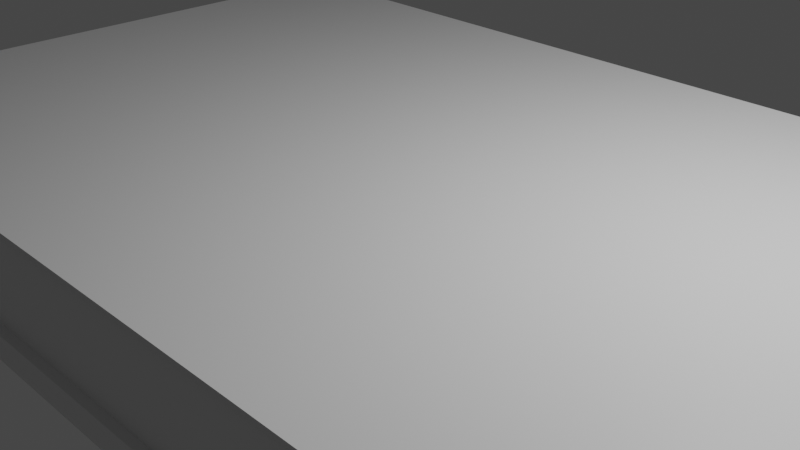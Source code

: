 # Source: Book.blend  (saved by Blender 2.80.75; exported with 4.5.12 LTS)
import bpy
from mathutils import Matrix  # noqa: F401  (used for matrix-valued properties, if any)

bpy.ops.wm.read_factory_settings(use_empty=True)
scene = bpy.context.scene
scene.name = 'Scene'

# ---- collections
col_collection = bpy.data.collections.new('Collection'); scene.collection.children.link(col_collection)

# ---- materials (node trees are filled in below, after node groups)
mat_material = bpy.data.materials.new('Material')
mat_material.alpha_threshold = 0.0
mat_material.use_transparent_shadow = False
mat_material.line_color = (0.0, 0.0, 0.0, 1.0)

# ---- node groups
ng_auto_smooth = bpy.data.node_groups.new('Auto Smooth', 'GeometryNodeTree')
_s = ng_auto_smooth.interface.new_socket(name='Geometry', in_out='OUTPUT', socket_type='NodeSocketGeometry')
_s = ng_auto_smooth.interface.new_socket(name='Geometry', in_out='INPUT', socket_type='NodeSocketGeometry')
_s = ng_auto_smooth.interface.new_socket(name='Angle', in_out='INPUT', socket_type='NodeSocketFloat')
_s.subtype = 'ANGLE'
_s.min_value = 0.0
_s.max_value = 3.142
ng_auto_smooth.is_modifier = True
_N = ng_auto_smooth.nodes; _L = ng_auto_smooth.links
n0 = _N.new('NodeGroupOutput'); n0.name = 'Group Output'; n0.location = (480, -100)
n1 = _N.new('NodeGroupInput'); n1.name = 'Group Input'; n1.location = (-420, -300)
n2 = _N.new('NodeGroupInput'); n2.name = 'Group Input.001'; n2.location = (-60, -100)
n3 = _N.new('GeometryNodeSetShadeSmooth'); n3.name = 'Set Shade Smooth'; n3.location = (120, -100)
n3.domain = 'EDGE'
n4 = _N.new('GeometryNodeSetShadeSmooth'); n4.name = 'Set Shade Smooth.001'; n4.location = (300, -100)
n5 = _N.new('GeometryNodeInputMeshEdgeAngle'); n5.name = 'Edge Angle'; n5.location = (-420, -220)
n6 = _N.new('GeometryNodeInputEdgeSmooth'); n6.name = 'Is Edge Smooth'; n6.location = (-60, -160)
n7 = _N.new('GeometryNodeInputShadeSmooth'); n7.name = 'Is Face Smooth'; n7.location = (-240, -340)
n8 = _N.new('FunctionNodeBooleanMath'); n8.name = 'Boolean Math'; n8.location = (-60, -220)
n9 = _N.new('FunctionNodeCompare'); n9.name = 'Compare'; n9.location = (-240, -180)
n9.operation = 'LESS_EQUAL'
_L.new(n5.outputs[0], n9.inputs[0])
_L.new(n4.outputs[0], n0.inputs[0])
_L.new(n1.outputs[1], n9.inputs[1])
_L.new(n9.outputs[0], n8.inputs[0])
_L.new(n7.outputs[0], n8.inputs[1])
_L.new(n2.outputs[0], n3.inputs[0])
_L.new(n6.outputs[0], n3.inputs[1])
_L.new(n3.outputs[0], n4.inputs[0])
_L.new(n8.outputs[0], n3.inputs[2])
n0.is_active_output = True

# ---- material node trees
mat_material.use_nodes = True; mat_material.node_tree.nodes.clear()
_N = mat_material.node_tree.nodes; _L = mat_material.node_tree.links
n0 = _N.new('ShaderNodeOutputMaterial'); n0.name = 'Material Output'; n0.location = (300, 300)
n1 = _N.new('ShaderNodeBsdfPrincipled'); n1.name = 'Principled BSDF'; n1.location = (10, 300)
n1.distribution = 'GGX'
n1.subsurface_method = 'BURLEY'
n1.inputs[2].default_value = 0.4
n1.inputs[3].default_value = 1.45
n1.inputs[27].default_value = (0.0, 0.0, 0.0, 1.0)
n1.inputs[28].default_value = 1.0
_L.new(n1.outputs[0], n0.inputs[0])
n0.is_active_output = True

# ---- world
world_world = bpy.data.worlds.new('World'); scene.world = world_world
world_world.use_nodes = True; world_world.node_tree.nodes.clear()
_N = world_world.node_tree.nodes; _L = world_world.node_tree.links
n0 = _N.new('ShaderNodeOutputWorld'); n0.name = 'World Output'; n0.location = (300, 300)
n1 = _N.new('ShaderNodeBackground'); n1.name = 'Background'; n1.location = (10, 300)
n1.inputs[0].default_value = (0.05088, 0.05088, 0.05088, 1.0)
_L.new(n1.outputs[0], n0.inputs[0])
n0.is_active_output = True
world_world.color = (0.05088, 0.05088, 0.05088)
world_world.use_sun_shadow = False
world_world.sun_shadow_jitter_overblur = 0.0

# ---- cameras
cam_camera = bpy.data.cameras.new('Camera')
cam_camera.clip_end = 100.0
cam_camera.ortho_scale = 7.314

# ---- lights
light_light = bpy.data.lights.new('Light', 'POINT')
light_light.transmission_factor = 0.0
light_light.energy = 1000.0
light_light.shadow_soft_size = 0.1
light_light.shadow_maximum_resolution = 0.006
light_light.use_absolute_resolution = True

# ---- meshes
me_cube = bpy.data.meshes.new('Cube')
me_cube.from_pydata([(5.708, 3.678, 0.8777), (5.708, 3.678, -0.8638), (5.708, -3.678, 0.8777), (5.708, -3.678, -0.8638), (-5.708, 3.678, 0.8777), (-5.708, 3.678, -0.8638), (-5.708, -3.678, 0.8777), (-5.708, -3.678, -0.8638), (5.708, 3.729, 0.6713), (5.708, 3.768, 0.2461), (5.708, 3.764, -0.2372), (5.708, 3.729, -0.6713), (-5.647, -3.593, -0.6713), (-5.647, -3.593, 0.6713), (5.647, -3.593, 0.6713), (5.647, -3.593, -0.6713), (-5.708, 3.729, 0.6713), (-5.708, 3.768, 0.2461), (-5.708, 3.764, -0.2372), (-5.708, 3.729, -0.6713), (-5.708, 3.131, -0.8638), (5.708, 3.131, 0.8777), (-5.708, 3.131, 0.8777), (5.708, 3.131, -0.8638), (5.647, 3.095, -0.6713), (5.708, 3.131, -0.2238), (5.708, 3.131, 0.2238), (5.647, 3.095, 0.6713), (-5.708, 3.095, -0.6713), (-5.708, 3.449, -0.2238), (-5.708, 3.449, 0.2238), (-5.708, 3.095, 0.6713), (-5.545, -3.481, -0.6713), (-5.545, -3.481, -0.2238), (-5.545, -3.481, 0.2238), (-5.545, -3.481, 0.6713), (5.545, -3.481, 0.6713), (5.545, -3.481, 0.2238), (5.545, -3.481, -0.2238), (5.545, -3.481, -0.6713), (5.545, 3.449, -0.6713), (5.545, 3.449, -0.2238), (5.545, 3.449, 0.2238), (5.545, 3.449, 0.6713), (-5.545, 3.449, -0.6713), (-5.545, 3.449, -0.2238), (-5.545, 3.449, 0.2238), (-5.545, 3.449, 0.6713), (-5.708, 3.449, -0.6713), (-5.708, 3.449, 0.6713), (-5.708, 3.449, 0.8777), (-5.708, 3.449, -0.8638), (0.0, -3.678, 0.8777), (0.0, -3.678, -0.8638), (0.0, -3.593, -0.6713), (0.0, -3.593, 0.6713), (0.0, 3.131, -0.8638), (0.0, 3.131, 0.8777), (0.0, -3.481, -0.6713), (0.0, -3.481, -0.2238), (0.0, -3.481, 0.2238), (0.0, -3.481, 0.6713), (0.0, 3.678, -0.8638), (0.0, 3.678, 0.8777), (0.0, 3.729, -0.6713), (0.0, 3.764, -0.2372), (0.0, 3.768, 0.2461), (0.0, 3.729, 0.6713)], [], [(57, 22, 6, 52), (55, 52, 6, 13), (49, 50, 4, 16), (56, 23, 3, 53), (27, 21, 2, 14), (67, 63, 0, 8), (62, 64, 11, 1), (64, 65, 10, 11), (65, 66, 9, 10), (66, 67, 8, 9), (23, 24, 15, 3), (27, 14, 36, 43), (24, 25, 41, 40), (13, 31, 47, 35), (51, 48, 19, 5), (29, 18, 19, 48), (29, 30, 17, 18), (53, 54, 12, 7), (25, 26, 42, 41), (30, 29, 45, 46), (54, 15, 39, 58), (55, 13, 35, 61), (26, 27, 43, 42), (7, 12, 28, 20), (9, 8, 27, 26), (10, 9, 26, 25), (11, 10, 25, 24), (1, 11, 24, 23), (8, 0, 21, 27), (5, 62, 1, 23, 56, 20, 51), (13, 6, 22, 31), (0, 63, 57, 21), (40, 41, 38, 39), (41, 42, 37, 38), (42, 43, 36, 37), (58, 59, 33, 32), (59, 60, 34, 33), (60, 61, 35, 34), (34, 35, 47, 46), (33, 34, 46, 45), (32, 33, 45, 44), (28, 12, 32, 44), (15, 24, 40, 39), (17, 30, 49, 16), (31, 22, 50, 49), (20, 28, 48, 51), (30, 46, 47, 49), (47, 31, 49), (44, 48, 28), (29, 48, 44, 45), (37, 36, 61, 60), (38, 37, 60, 59), (39, 38, 59, 58), (14, 55, 61, 36), (12, 54, 58, 32), (3, 15, 54, 53), (20, 56, 53, 7), (14, 2, 52, 55), (21, 57, 52, 2), (17, 16, 67, 66), (18, 17, 66, 65), (19, 18, 65, 64), (5, 19, 64, 62), (16, 4, 63, 67), (57, 63, 4, 50, 22)])
me_cube.polygons.foreach_set('use_smooth', [True] * 65)
_uv = me_cube.uv_layers.new(name='UVMap')
_uv.uv.foreach_set('vector', [0.5, 0.01857, 0.625, 0.01857, 0.625, 0.25, 0.5, 0.25, 0.575, 0.375, 0.625, 0.375, 0.625, 0.5, 0.575, 0.5, 0.575, 0.7407, 0.625, 0.7407, 0.625, 0.75, 0.575, 0.75, 0.5, 0.7686, 0.625, 0.7686, 0.625, 1.0, 0.5, 1.0, 0.325, 0.5186, 0.375, 0.5186, 0.375, 0.75, 0.325, 0.75, 0.825, 0.625, 0.875, 0.625, 0.875, 0.75, 0.825, 0.75, 0.625, 0.625, 0.675, 0.625, 0.675, 0.75, 0.625, 0.75, 0.675, 0.625, 0.7235, 0.625, 0.7235, 0.75, 0.675, 0.75, 0.7235, 0.625, 0.7775, 0.625, 0.7775, 0.75, 0.7235, 0.75, 0.7775, 0.625, 0.825, 0.625, 0.825, 0.75, 0.7775, 0.75, 0.125, 0.5186, 0.175, 0.5186, 0.175, 0.75, 0.125, 0.75, 0.325, 0.5186, 0.325, 0.75, 0.325, 0.75, 0.325, 0.5186, 0.175, 0.5186, 0.225, 0.5186, 0.225, 0.5186, 0.175, 0.5186, 0.575, 0.5, 0.575, 0.7314, 0.575, 0.7314, 0.575, 0.5, 0.375, 0.7407, 0.425, 0.7407, 0.425, 0.75, 0.375, 0.75, 0.475, 0.7314, 0.4735, 0.75, 0.425, 0.75, 0.425, 0.7407, 0.475, 0.7314, 0.525, 0.7314, 0.5275, 0.75, 0.4735, 0.75, 0.375, 0.375, 0.425, 0.375, 0.425, 0.5, 0.375, 0.5, 0.225, 0.5186, 0.275, 0.5186, 0.275, 0.5186, 0.225, 0.5186, 0.525, 0.7314, 0.475, 0.7314, 0.475, 0.7314, 0.525, 0.7314, 0.425, 0.375, 0.425, 0.25, 0.425, 0.25, 0.425, 0.375, 0.575, 0.375, 0.575, 0.5, 0.575, 0.5, 0.575, 0.375, 0.275, 0.5186, 0.325, 0.5186, 0.325, 0.5186, 0.275, 0.5186, 0.375, 0.5, 0.425, 0.5, 0.425, 0.7314, 0.375, 0.7314, 0.2775, 0.5, 0.325, 0.5, 0.325, 0.5186, 0.275, 0.5186, 0.2235, 0.5, 0.2775, 0.5, 0.275, 0.5186, 0.225, 0.5186, 0.175, 0.5, 0.2235, 0.5, 0.225, 0.5186, 0.175, 0.5186, 0.125, 0.5, 0.175, 0.5, 0.175, 0.5186, 0.125, 0.5186, 0.325, 0.5, 0.375, 0.5, 0.375, 0.5186, 0.325, 0.5186, 0.375, 0.75, 0.5, 0.75, 0.625, 0.75, 0.625, 0.7686, 0.5, 0.7686, 0.375, 0.7686, 0.375, 0.7593, 0.575, 0.5, 0.625, 0.5, 0.625, 0.7314, 0.575, 0.7314, 0.375, 0.0, 0.5, 0.0, 0.5, 0.01857, 0.375, 0.01857, 0.175, 0.5186, 0.225, 0.5186, 0.225, 0.75, 0.175, 0.75, 0.225, 0.5186, 0.275, 0.5186, 0.275, 0.75, 0.225, 0.75, 0.275, 0.5186, 0.325, 0.5186, 0.325, 0.75, 0.275, 0.75, 0.425, 0.375, 0.475, 0.375, 0.475, 0.5, 0.425, 0.5, 0.475, 0.375, 0.525, 0.375, 0.525, 0.5, 0.475, 0.5, 0.525, 0.375, 0.575, 0.375, 0.575, 0.5, 0.525, 0.5, 0.525, 0.5, 0.575, 0.5, 0.575, 0.7314, 0.525, 0.7314, 0.475, 0.5, 0.525, 0.5, 0.525, 0.7314, 0.475, 0.7314, 0.425, 0.5, 0.475, 0.5, 0.475, 0.7314, 0.425, 0.7314, 0.425, 0.7314, 0.425, 0.5, 0.425, 0.5, 0.425, 0.7314, 0.175, 0.75, 0.175, 0.5186, 0.175, 0.5186, 0.175, 0.75, 0.5275, 0.75, 0.525, 0.7314, 0.575, 0.7407, 0.575, 0.75, 0.575, 0.7314, 0.625, 0.7314, 0.625, 0.7407, 0.575, 0.7407, 0.375, 0.7314, 0.425, 0.7314, 0.425, 0.7407, 0.375, 0.7407, 0.525, 0.7314, 0.525, 0.7314, 0.575, 0.7314, 0.575, 0.7407, 0.575, 0.7314, 0.575, 0.7314, 0.575, 0.7407, 0.425, 0.7314, 0.425, 0.7407, 0.425, 0.7314, 0.475, 0.7314, 0.425, 0.7407, 0.425, 0.7314, 0.475, 0.7314, 0.525, 0.25, 0.575, 0.25, 0.575, 0.375, 0.525, 0.375, 0.475, 0.25, 0.525, 0.25, 0.525, 0.375, 0.475, 0.375, 0.425, 0.25, 0.475, 0.25, 0.475, 0.375, 0.425, 0.375, 0.575, 0.25, 0.575, 0.375, 0.575, 0.375, 0.575, 0.25, 0.425, 0.5, 0.425, 0.375, 0.425, 0.375, 0.425, 0.5, 0.375, 0.25, 0.425, 0.25, 0.425, 0.375, 0.375, 0.375, 0.375, 0.7686, 0.5, 0.7686, 0.5, 1.0, 0.375, 1.0, 0.575, 0.25, 0.625, 0.25, 0.625, 0.375, 0.575, 0.375, 0.375, 0.01857, 0.5, 0.01857, 0.5, 0.25, 0.375, 0.25, 0.7775, 0.5, 0.825, 0.5, 0.825, 0.625, 0.7775, 0.625, 0.7235, 0.5, 0.7775, 0.5, 0.7775, 0.625, 0.7235, 0.625, 0.675, 0.5, 0.7235, 0.5, 0.7235, 0.625, 0.675, 0.625, 0.625, 0.5, 0.675, 0.5, 0.675, 0.625, 0.625, 0.625, 0.825, 0.5, 0.875, 0.5, 0.875, 0.625, 0.825, 0.625, 0.5, 0.01857, 0.5, 0.0, 0.625, 0.0, 0.625, 0.009286, 0.625, 0.01857])
me_cube.materials.append(mat_material)
me_cube.use_remesh_preserve_volume = False
me_cube.use_remesh_preserve_attributes = False
me_cube.use_mirror_vertex_groups = False
me_cube.update()

# ---- objects
ob_cube = bpy.data.objects.new('Cube', me_cube)
ob_light = bpy.data.objects.new('Light', light_light)
ob_camera = bpy.data.objects.new('Camera', cam_camera)

# ---- transforms, parenting, visibility, modifiers, constraints
ob_cube.location = (0.0, 0.0, 0.0)
ob_cube.scale = (1.0, 1.0, 0.8679)
ob_cube.lock_rotations_4d = False
ob_cube.empty_display_type = 'ARROWS'
ob_cube.lineart.crease_threshold = 0.0
_m = ob_cube.modifiers.new('Auto Smooth', 'NODES')
_m.node_group = ng_auto_smooth
_gi = [s.identifier for s in ng_auto_smooth.interface.items_tree if s.item_type == 'SOCKET' and s.in_out == 'INPUT']
_m[_gi[1]] = 0.5236  # Angle
ob_light.location = (4.076, 1.005, 5.904)
ob_light.rotation_euler = (0.6503, 0.05522, 1.866)
ob_light.lock_rotations_4d = False
ob_light.empty_display_type = 'ARROWS'
ob_light.color = (0.0, 0.0, 0.0, 0.0)
ob_light.lineart.crease_threshold = 0.0
ob_camera.location = (7.359, -6.926, 4.958)
ob_camera.rotation_euler = (1.109, 0.0, 0.8149)
ob_camera.lock_rotations_4d = False
ob_camera.empty_display_type = 'ARROWS'
ob_camera.color = (0.0, 0.0, 0.0, 0.0)
ob_camera.display_type = 'WIRE'
ob_camera.lineart.crease_threshold = 0.0

# ---- collection membership
col_collection.objects.link(ob_cube)
col_collection.objects.link(ob_light)
col_collection.objects.link(ob_camera)

# ---- scene / render settings (as saved in the file)
scene.camera = ob_camera
scene.frame_start = 1; scene.frame_end = 250; scene.frame_set(1)
scene.render.engine = 'BLENDER_EEVEE_NEXT'
scene.cycles.use_denoising = False
scene.cycles.samples = 128
scene.cycles.sampling_pattern = 'TABULATED_SOBOL'
scene.cycles.use_adaptive_sampling = False
scene.cycles.use_light_tree = False
scene.view_settings.view_transform = 'Filmic'
bpy.context.view_layer.update()
